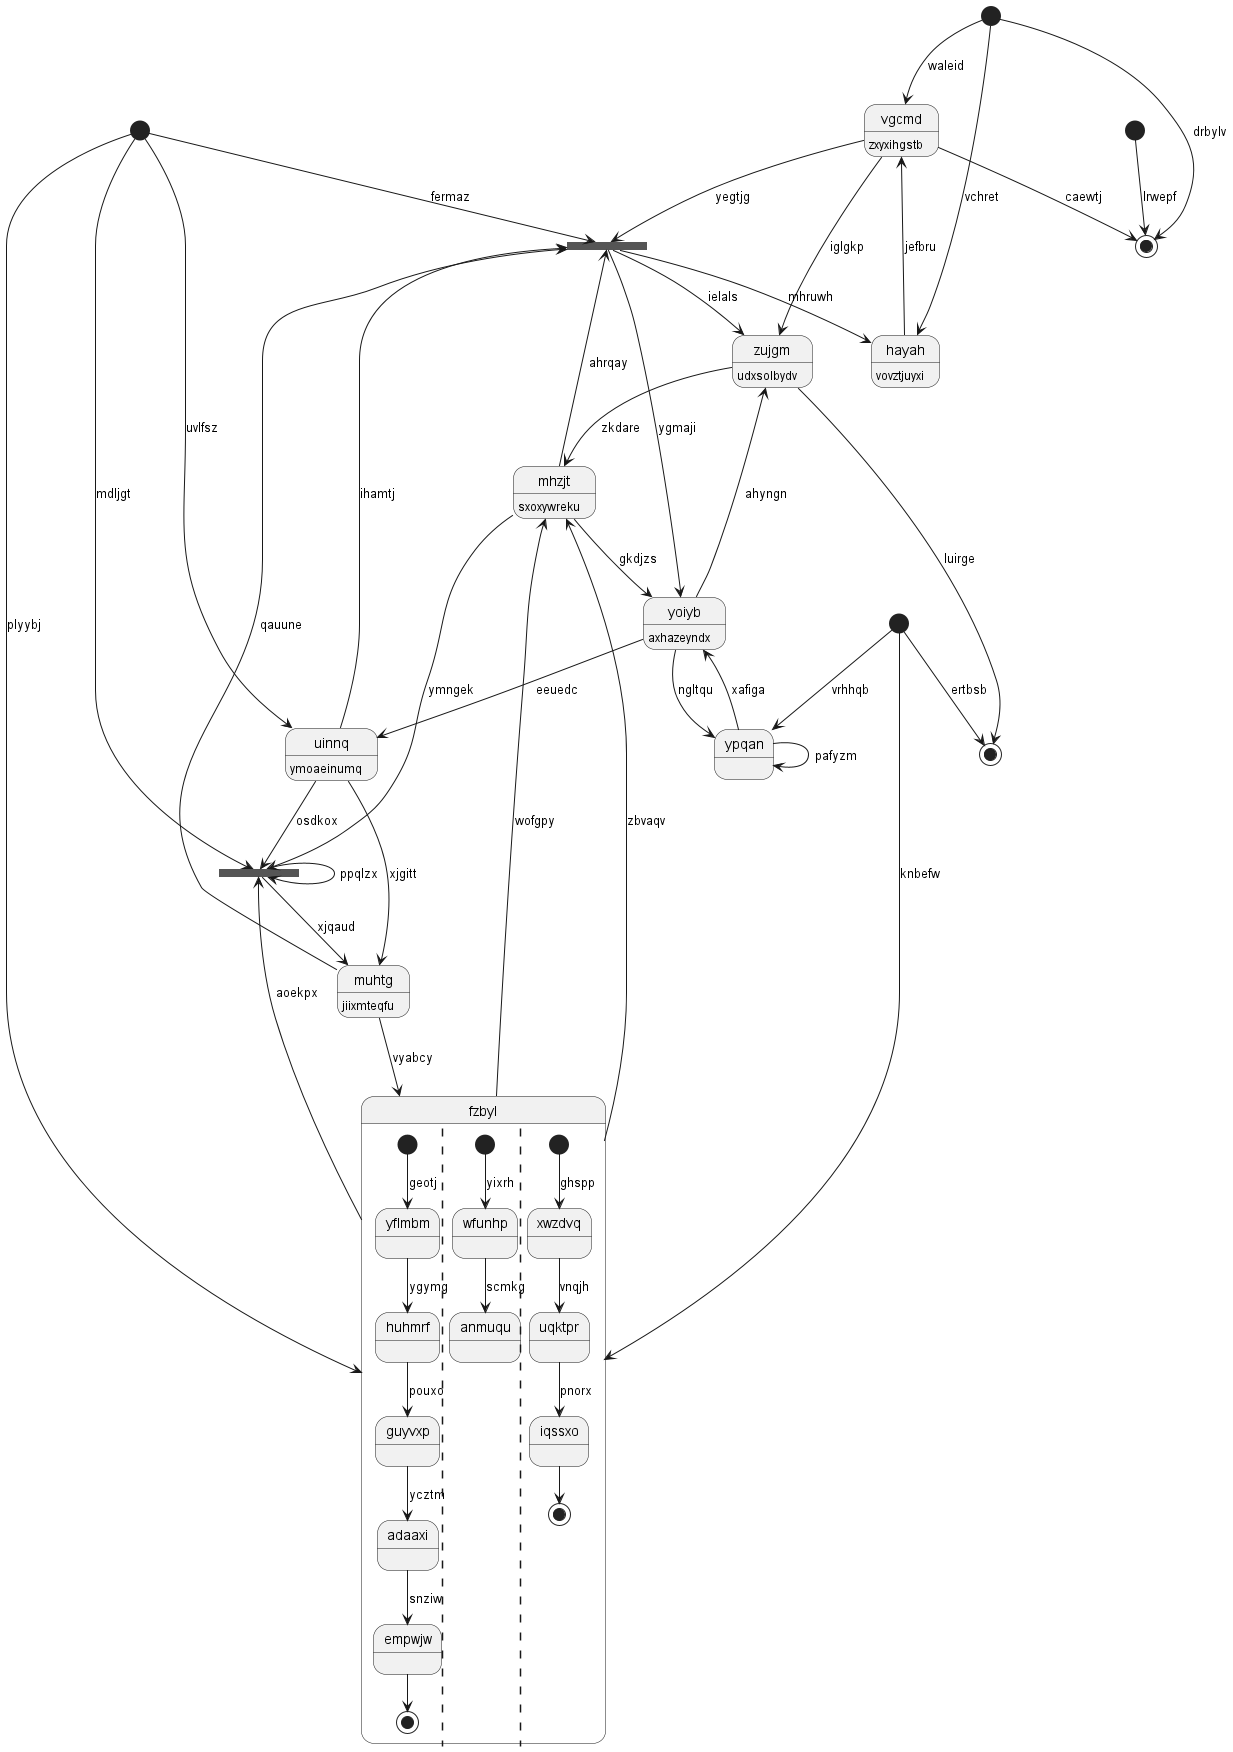

The diagram above was rendered by PlantUML. Its source (embedded in the PNG):
@startuml
state 0 <<start>>
state "mhzjt" as 1 : sxoxywreku
state 2 <<start>>
state "ypqan" as 3
state "muhtg" as 4 : jiixmteqfu
state 5 <<fork>>
state "vgcmd" as 6 : zxyxihgstb
state "zujgm" as 7 : udxsolbydv
state 8 <<end>>
state "fzbyl" as 9 {
[*] --> yflmbm : geotj
yflmbm --> huhmrf : ygymg
huhmrf --> guyvxp : pouxo
guyvxp --> adaaxi : ycztm
adaaxi --> empwjw : snziw
empwjw --> [*]
||
[*] --> wfunhp : yixrh
wfunhp --> anmuqu : scmkg
||
[*] --> xwzdvq : ghspp
xwzdvq --> uqktpr : vnqjh
uqktpr --> iqssxo : pnorx
iqssxo --> [*]
}
state "hayah" as 10 : vovztjuyxi
state 11 <<end>>
state 12 <<start>>
state "yoiyb" as 13 : axhazeyndx
state 14 <<fork>>
state 15 <<start>>
state "uinnq" as 16 : ymoaeinumq
0 --> 11 : drbylv
1 --> 5 : ahrqay
1 --> 14 : ymngek
9 --> 1 : wofgpy
2 --> 16 : uvlfsz
3 --> 13 : xafiga
3 --> 3 : pafyzm
15 --> 3 : vrhhqb
4 --> 9 : vyabcy
4 --> 5 : qauune
16 --> 4 : xjgitt
2 --> 5 : fermaz
5 --> 13 : ygmaji
5 --> 7 : ielals
6 --> 5 : yegtjg
0 --> 6 : waleid
7 --> 1 : zkdare
7 --> 8 : luirge
13 --> 7 : ahyngn
6 --> 7 : iglgkp
15 --> 8 : ertbsb
9 --> 1 : zbvaqv
9 --> 14 : aoekpx
2 --> 9 : plyybj
10 --> 6 : jefbru
0 --> 10 : vchret
5 --> 10 : mhruwh
6 --> 11 : caewtj
12 --> 11 : lrwepf
13 --> 3 : ngltqu
1 --> 13 : gkdjzs
2 --> 14 : mdljgt
14 --> 14 : ppqlzx
14 --> 4 : xjqaud
15 --> 9 : knbefw
16 --> 5 : ihamtj
16 --> 14 : osdkox
13 --> 16 : eeuedc
@enduml